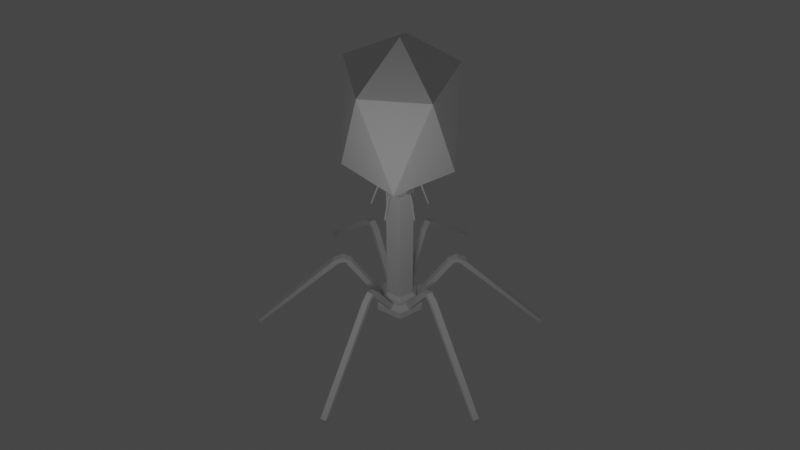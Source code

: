 # Source: Virion.blend  (saved by Blender 2.82.7; exported with 4.5.12 LTS)
import bpy
from mathutils import Matrix  # noqa: F401  (used for matrix-valued properties, if any)

bpy.ops.wm.read_factory_settings(use_empty=True)
scene = bpy.context.scene
scene.name = 'Scene'

# ---- collections
col_collection = bpy.data.collections.new('Collection'); scene.collection.children.link(col_collection)

# ---- world
world_world = bpy.data.worlds.new('World'); scene.world = world_world
world_world.use_nodes = True; world_world.node_tree.nodes.clear()
_N = world_world.node_tree.nodes; _L = world_world.node_tree.links
n0 = _N.new('ShaderNodeOutputWorld'); n0.name = 'World Output'; n0.location = (300, 300)
n1 = _N.new('ShaderNodeBackground'); n1.name = 'Background'; n1.location = (10, 300)
n1.inputs[0].default_value = (0.05088, 0.05088, 0.05088, 1.0)
_L.new(n1.outputs[0], n0.inputs[0])
n0.is_active_output = True
world_world.color = (0.05088, 0.05088, 0.05088)
world_world.use_sun_shadow = False
world_world.sun_shadow_jitter_overblur = 0.0

# ---- cameras
cam_camera_001 = bpy.data.cameras.new('Camera.001')

# ---- lights
light_point = bpy.data.lights.new('Point', 'POINT')
light_point.transmission_factor = 0.0
light_point.energy = 33.8
light_point.shadow_soft_size = 0.25
light_point.shadow_maximum_resolution = 0.006
light_point.use_absolute_resolution = True

# ---- meshes
me_icosphere = bpy.data.meshes.new('Icosphere')
me_icosphere.from_pydata([(0.0, 0.0, -1.0), (0.7236, -0.5257, -0.4472), (-0.2764, -0.8506, -0.4472), (-0.8944, 0.0, -0.4472), (-0.2764, 0.8506, -0.4472), (0.7236, 0.5257, -0.4472), (0.2764, -0.8506, 1.158), (-0.7236, -0.5257, 1.158), (-0.7236, 0.5257, 1.158), (0.2764, 0.8506, 1.158), (0.8944, 0.0, 1.158), (0.0, 0.0, 1.711), (-0.1449, -0.1449, -1.152), (-0.1449, -0.1449, -0.8622), (-0.1449, 0.1449, -1.152), (-0.1449, 0.1449, -0.8622), (0.1449, -0.1449, -1.152), (0.1449, -0.1449, -0.8622), (0.1449, 0.1449, -1.152), (0.1449, 0.1449, -0.8622), (-0.2625, -2.416e-09, -1.139), (-0.2733, -2.37e-09, -1.14), (-0.2837, -2.232e-09, -1.143), (-0.2932, -2.009e-09, -1.149), (-0.3016, -1.709e-09, -1.155), (-0.3085, -1.342e-09, -1.164), (-0.3136, -9.246e-10, -1.173), (-0.3167, -4.714e-10, -1.184), (-0.3178, -1.341e-15, -1.195), (-0.3167, 4.714e-10, -1.205), (-0.3136, 9.246e-10, -1.216), (-0.3085, 1.342e-09, -1.225), (-0.3016, 1.709e-09, -1.234), (-0.2932, 2.009e-09, -1.24), (-0.2837, 2.232e-09, -1.246), (-0.2733, 2.37e-09, -1.249), (-0.2625, 2.416e-09, -1.25), (-0.2517, 2.37e-09, -1.249), (-0.2414, 2.232e-09, -1.246), (-0.2318, 2.009e-09, -1.24), (-0.2234, 1.709e-09, -1.234), (-0.2165, 1.342e-09, -1.225), (-0.2114, 9.246e-10, -1.216), (-0.2083, 4.714e-10, -1.205), (-0.2072, -3.491e-15, -1.195), (-0.2083, -4.714e-10, -1.184), (-0.2114, -9.246e-10, -1.173), (-0.2165, -1.342e-09, -1.164), (-0.2234, -1.709e-09, -1.155), (-0.2318, -2.009e-09, -1.149), (-0.2414, -2.232e-09, -1.143), (-0.2517, -2.37e-09, -1.14), (0.0, 0.2469, -3.403), (0.0, 0.2469, -1.093), (0.2139, 0.1235, -3.403), (0.2139, 0.1235, -1.093), (0.2139, -0.1235, -3.403), (0.2139, -0.1235, -1.093), (-2.159e-08, -0.2469, -3.403), (-2.159e-08, -0.2469, -1.093), (-0.2139, -0.1235, -3.403), (-0.2139, -0.1235, -1.093), (-0.2139, 0.1235, -3.403), (-0.2139, 0.1235, -1.093), (0.0, 0.3114, -3.461), (0.2697, 0.1557, -3.461), (0.2697, -0.1557, -3.461), (-2.723e-08, -0.3114, -3.461), (-0.2697, -0.1557, -3.461), (-0.2697, 0.1557, -3.461), (0.0, 0.3114, -3.555), (0.2697, 0.1557, -3.555), (0.2697, -0.1557, -3.555), (-2.723e-08, -0.3114, -3.555), (-0.2697, -0.1557, -3.555), (-0.2697, 0.1557, -3.555), (-1.17e-08, 0.4336, -3.598), (0.3755, 0.2168, -3.598), (0.3755, -0.2168, -3.598), (-4.96e-08, -0.4336, -3.598), (-0.3755, -0.2168, -3.598), (-0.3755, 0.2168, -3.598), (2.084e-08, 0.4336, -3.735), (0.3755, 0.2168, -3.735), (0.3755, -0.2168, -3.735), (-1.707e-08, -0.4336, -3.735), (-0.3755, -0.2168, -3.735), (-0.3755, 0.2168, -3.735), (1.106e-08, 0.2302, -3.793), (0.1994, 0.1151, -3.793), (0.1994, -0.1151, -3.793), (-9.06e-09, -0.2302, -3.793), (-0.1994, -0.1151, -3.793), (-0.1994, 0.1151, -3.793), (-0.7982, 0.052, -2.722), (-0.2651, 0.052, -3.592), (-0.7982, -0.04756, -2.722), (-0.2651, -0.04756, -3.592), (-0.8924, 0.052, -2.754), (-0.3594, 0.052, -3.624), (-0.8924, -0.04756, -2.754), (-0.3594, -0.04756, -3.624), (-0.9452, 0.052, -2.644), (-0.9452, -0.04756, -2.644), (-0.9475, 0.052, -2.749), (-0.9475, -0.04756, -2.749), (-1.094, 0.052, -2.721), (-1.094, -0.04756, -2.721), (-1.011, 0.052, -2.776), (-1.011, -0.04756, -2.776), (-2.469, 0.052, -4.226), (-2.469, -0.04756, -4.226), (-2.387, 0.052, -4.226), (-2.387, -0.04756, -4.226), (-2.443, 0.01992, -4.352), (-2.443, -0.01549, -4.352), (-2.413, 0.01992, -4.352), (-2.413, -0.01549, -4.352), (-1.094, 0.052, -2.721), (-0.3541, 0.7172, -2.722), (-0.08753, 0.2556, -3.592), (-0.4403, 0.6674, -2.722), (-0.1738, 0.2058, -3.592), (-0.4012, 0.7988, -2.754), (-0.1347, 0.3372, -3.624), (-0.4874, 0.7491, -2.754), (-0.2209, 0.2874, -3.624), (-0.4276, 0.8446, -2.644), (-0.5138, 0.7948, -2.644), (-0.4287, 0.8466, -2.749), (-0.515, 0.7968, -2.749), (-0.5019, 0.9734, -2.721), (-0.5881, 0.9236, -2.721), (-0.4606, 0.9018, -2.776), (-0.5469, 0.8521, -2.776), (-1.19, 2.165, -4.226), (-1.276, 2.115, -4.226), (-1.148, 2.093, -4.226), (-1.235, 2.043, -4.226), (-1.204, 2.125, -4.352), (-1.235, 2.108, -4.352), (-1.189, 2.1, -4.352), (-1.22, 2.082, -4.352), (-0.5019, 0.9734, -2.721), (0.4441, 0.6652, -2.722), (0.1776, 0.2036, -3.592), (0.3579, 0.715, -2.722), (0.09138, 0.2534, -3.592), (0.4912, 0.7468, -2.754), (0.2247, 0.2852, -3.624), (0.405, 0.7966, -2.754), (0.1385, 0.335, -3.624), (0.5176, 0.7926, -2.644), (0.4314, 0.8424, -2.644), (0.5188, 0.7946, -2.749), (0.4326, 0.8444, -2.749), (0.592, 0.9214, -2.721), (0.5058, 0.9711, -2.721), (0.5507, 0.8498, -2.776), (0.4645, 0.8996, -2.776), (1.28, 2.113, -4.226), (1.193, 2.162, -4.226), (1.238, 2.041, -4.226), (1.152, 2.091, -4.226), (1.239, 2.106, -4.352), (1.208, 2.123, -4.352), (1.224, 2.08, -4.352), (1.193, 2.098, -4.352), (0.592, 0.9214, -2.721), (0.7982, -0.052, -2.722), (0.2651, -0.052, -3.592), (0.7982, 0.04756, -2.722), (0.2651, 0.04756, -3.592), (0.8924, -0.052, -2.754), (0.3594, -0.052, -3.624), (0.8924, 0.04756, -2.754), (0.3594, 0.04756, -3.624), (0.9452, -0.052, -2.644), (0.9452, 0.04756, -2.644), (0.9475, -0.052, -2.749), (0.9475, 0.04756, -2.749), (1.094, -0.052, -2.721), (1.094, 0.04756, -2.721), (1.011, -0.052, -2.776), (1.011, 0.04756, -2.776), (2.469, -0.052, -4.226), (2.469, 0.04756, -4.226), (2.387, -0.052, -4.226), (2.387, 0.04756, -4.226), (2.443, -0.01992, -4.352), (2.443, 0.01549, -4.352), (2.413, -0.01992, -4.352), (2.413, 0.01549, -4.352), (1.094, -0.052, -2.721), (0.3541, -0.7172, -2.722), (0.08753, -0.2556, -3.592), (0.4403, -0.6674, -2.722), (0.1738, -0.2058, -3.592), (0.4012, -0.7988, -2.754), (0.1347, -0.3372, -3.624), (0.4874, -0.7491, -2.754), (0.2209, -0.2874, -3.624), (0.4276, -0.8446, -2.644), (0.5138, -0.7948, -2.644), (0.4287, -0.8466, -2.749), (0.515, -0.7968, -2.749), (0.5019, -0.9734, -2.721), (0.5881, -0.9236, -2.721), (0.4606, -0.9018, -2.776), (0.5469, -0.8521, -2.776), (1.19, -2.165, -4.226), (1.276, -2.115, -4.226), (1.148, -2.093, -4.226), (1.235, -2.043, -4.226), (1.204, -2.125, -4.352), (1.235, -2.108, -4.352), (1.189, -2.1, -4.352), (1.22, -2.082, -4.352), (0.5019, -0.9734, -2.721), (-0.4441, -0.6652, -2.722), (-0.1776, -0.2036, -3.592), (-0.3579, -0.715, -2.722), (-0.09138, -0.2534, -3.592), (-0.4912, -0.7468, -2.754), (-0.2247, -0.2852, -3.624), (-0.405, -0.7966, -2.754), (-0.1385, -0.335, -3.624), (-0.5176, -0.7926, -2.644), (-0.4314, -0.8424, -2.644), (-0.5188, -0.7946, -2.749), (-0.4326, -0.8444, -2.749), (-0.592, -0.9214, -2.721), (-0.5058, -0.9711, -2.721), (-0.5507, -0.8498, -2.776), (-0.4645, -0.8996, -2.776), (-1.28, -2.113, -4.226), (-1.193, -2.162, -4.226), (-1.238, -2.041, -4.226), (-1.152, -2.091, -4.226), (-1.239, -2.106, -4.352), (-1.208, -2.123, -4.352), (-1.224, -2.08, -4.352), (-1.193, -2.098, -4.352), (-0.592, -0.9214, -2.721), (-0.2618, 0.01492, -1.023), (-0.1665, 0.01492, -1.123), (-0.2618, -0.01049, -1.023), (-0.1665, -0.01049, -1.123), (-0.2858, 0.01492, -1.031), (-0.1906, 0.01492, -1.131), (-0.2858, -0.01049, -1.031), (-0.1906, -0.01049, -1.131), (-0.2993, 0.01492, -1.003), (-0.2993, -0.01049, -1.003), (-0.2999, 0.01492, -1.03), (-0.2999, -0.01049, -1.03), (-0.3373, 0.01492, -1.023), (-0.3373, -0.01049, -1.023), (-0.3162, 0.01492, -1.037), (-0.3162, -0.01049, -1.037), (-0.4556, 0.01492, -1.422), (-0.4556, -0.01049, -1.422), (-0.4345, 0.01492, -1.422), (-0.4345, -0.01049, -1.422), (-0.4488, 0.006737, -1.454), (-0.4488, -0.002301, -1.454), (-0.4413, 0.006737, -1.454), (-0.4413, -0.002301, -1.454), (-0.3373, 0.01492, -1.023), (-0.118, 0.2342, -1.023), (-0.07033, 0.1517, -1.123), (-0.14, 0.2215, -1.023), (-0.09234, 0.139, -1.123), (-0.13, 0.255, -1.031), (-0.08236, 0.1725, -1.131), (-0.152, 0.2423, -1.031), (-0.1044, 0.1598, -1.131), (-0.1367, 0.2667, -1.003), (-0.1587, 0.254, -1.003), (-0.137, 0.2672, -1.03), (-0.159, 0.2545, -1.03), (-0.1557, 0.2996, -1.023), (-0.1777, 0.2868, -1.023), (-0.1452, 0.2813, -1.037), (-0.1672, 0.2686, -1.037), (-0.2149, 0.402, -1.422), (-0.2369, 0.3893, -1.422), (-0.2043, 0.3838, -1.422), (-0.2263, 0.3711, -1.422), (-0.2186, 0.392, -1.454), (-0.2264, 0.3875, -1.454), (-0.2148, 0.3855, -1.454), (-0.2226, 0.381, -1.454), (-0.1557, 0.2996, -1.023), (0.1438, 0.2193, -1.023), (0.09618, 0.1367, -1.123), (0.1218, 0.232, -1.023), (0.07417, 0.1494, -1.123), (0.1558, 0.2401, -1.031), (0.1082, 0.1576, -1.131), (0.1338, 0.2528, -1.031), (0.0862, 0.1703, -1.131), (0.1626, 0.2518, -1.003), (0.1406, 0.2645, -1.003), (0.1629, 0.2523, -1.03), (0.1409, 0.265, -1.03), (0.1816, 0.2846, -1.023), (0.1596, 0.2973, -1.023), (0.171, 0.2664, -1.037), (0.149, 0.2791, -1.037), (0.2407, 0.3871, -1.422), (0.2187, 0.3998, -1.422), (0.2302, 0.3688, -1.422), (0.2082, 0.3815, -1.422), (0.2302, 0.3853, -1.454), (0.2224, 0.3898, -1.454), (0.2265, 0.3788, -1.454), (0.2187, 0.3833, -1.454), (0.1816, 0.2846, -1.023), (0.2618, -0.01492, -1.023), (0.1665, -0.01492, -1.123), (0.2618, 0.01049, -1.023), (0.1665, 0.01049, -1.123), (0.2858, -0.01492, -1.031), (0.1906, -0.01492, -1.131), (0.2858, 0.01049, -1.031), (0.1906, 0.01049, -1.131), (0.2993, -0.01492, -1.003), (0.2993, 0.01049, -1.003), (0.2999, -0.01492, -1.03), (0.2999, 0.01049, -1.03), (0.3373, -0.01492, -1.023), (0.3373, 0.01049, -1.023), (0.3162, -0.01492, -1.037), (0.3162, 0.01049, -1.037), (0.4556, -0.01492, -1.422), (0.4556, 0.01049, -1.422), (0.4345, -0.01492, -1.422), (0.4345, 0.01049, -1.422), (0.4488, -0.006737, -1.454), (0.4488, 0.002301, -1.454), (0.4413, -0.006737, -1.454), (0.4413, 0.002301, -1.454), (0.3373, -0.01492, -1.023), (0.118, -0.2342, -1.023), (0.07033, -0.1517, -1.123), (0.14, -0.2215, -1.023), (0.09234, -0.139, -1.123), (0.13, -0.255, -1.031), (0.08236, -0.1725, -1.131), (0.152, -0.2423, -1.031), (0.1044, -0.1598, -1.131), (0.1367, -0.2667, -1.003), (0.1587, -0.254, -1.003), (0.137, -0.2672, -1.03), (0.159, -0.2545, -1.03), (0.1557, -0.2996, -1.023), (0.1777, -0.2868, -1.023), (0.1452, -0.2813, -1.037), (0.1672, -0.2686, -1.037), (0.2149, -0.402, -1.422), (0.2369, -0.3893, -1.422), (0.2043, -0.3838, -1.422), (0.2263, -0.3711, -1.422), (0.2186, -0.392, -1.454), (0.2264, -0.3875, -1.454), (0.2148, -0.3855, -1.454), (0.2226, -0.381, -1.454), (0.1557, -0.2996, -1.023), (-0.1438, -0.2193, -1.023), (-0.09618, -0.1367, -1.123), (-0.1218, -0.232, -1.023), (-0.07417, -0.1494, -1.123), (-0.1558, -0.2401, -1.031), (-0.1082, -0.1576, -1.131), (-0.1338, -0.2528, -1.031), (-0.0862, -0.1703, -1.131), (-0.1626, -0.2518, -1.003), (-0.1406, -0.2645, -1.003), (-0.1629, -0.2523, -1.03), (-0.1409, -0.265, -1.03), (-0.1816, -0.2846, -1.023), (-0.1596, -0.2973, -1.023), (-0.171, -0.2664, -1.037), (-0.149, -0.2791, -1.037), (-0.2407, -0.3871, -1.422), (-0.2187, -0.3998, -1.422), (-0.2302, -0.3688, -1.422), (-0.2082, -0.3815, -1.422), (-0.2302, -0.3853, -1.454), (-0.2224, -0.3898, -1.454), (-0.2265, -0.3788, -1.454), (-0.2187, -0.3833, -1.454), (-0.1816, -0.2846, -1.023)], [(21, 20), (22, 21), (23, 22), (24, 23), (25, 24), (26, 25), (27, 26), (28, 27), (29, 28), (30, 29), (31, 30), (32, 31), (33, 32), (34, 33), (35, 34), (36, 35), (37, 36), (38, 37), (39, 38), (40, 39), (41, 40), (42, 41), (43, 42), (44, 43), (45, 44), (46, 45), (47, 46), (48, 47), (49, 48), (50, 49), (51, 50), (20, 51), (106, 118), (131, 143), (156, 168), (181, 193), (206, 218), (231, 243), (256, 268), (281, 293), (306, 318), (331, 343), (356, 368), (381, 393)], [(0, 1, 2), (1, 0, 5), (0, 2, 3), (0, 3, 4), (0, 4, 5), (1, 5, 10), (2, 1, 6), (3, 2, 7), (4, 3, 8), (5, 4, 9), (1, 10, 6), (2, 6, 7), (3, 7, 8), (4, 8, 9), (5, 9, 10), (6, 10, 11), (7, 6, 11), (8, 7, 11), (9, 8, 11), (10, 9, 11), (12, 13, 15, 14), (14, 15, 19, 18), (18, 19, 17, 16), (16, 17, 13, 12), (14, 18, 16, 12), (19, 15, 13, 17), (52, 53, 55, 54), (54, 55, 57, 56), (56, 57, 59, 58), (58, 59, 61, 60), (55, 53, 63, 61, 59, 57), (60, 61, 63, 62), (62, 63, 53, 52), (62, 52, 64, 69), (69, 64, 70, 75), (58, 60, 68, 67), (54, 56, 66, 65), (60, 62, 69, 68), (52, 54, 65, 64), (56, 58, 67, 66), (74, 75, 81, 80), (67, 68, 74, 73), (65, 66, 72, 71), (68, 69, 75, 74), (66, 67, 73, 72), (64, 65, 71, 70), (81, 76, 82, 87), (72, 73, 79, 78), (70, 71, 77, 76), (75, 70, 76, 81), (73, 74, 80, 79), (71, 72, 78, 77), (86, 87, 93, 92), (79, 80, 86, 85), (77, 78, 84, 83), (80, 81, 87, 86), (78, 79, 85, 84), (76, 77, 83, 82), (88, 89, 90, 91, 92, 93), (84, 85, 91, 90), (82, 83, 89, 88), (87, 82, 88, 93), (85, 86, 92, 91), (83, 84, 90, 89), (94, 95, 97, 96), (96, 97, 101, 100), (100, 101, 99, 98), (98, 99, 95, 94), (98, 94, 102, 104), (101, 97, 95, 99), (104, 102, 106, 108), (96, 100, 105, 103), (94, 96, 103, 102), (100, 98, 104, 105), (107, 109, 113, 111), (103, 105, 109, 107), (105, 104, 108, 109), (102, 103, 107, 106), (113, 112, 116, 117), (109, 108, 112, 113), (106, 107, 111, 110), (108, 106, 110, 112), (115, 117, 116, 114), (110, 111, 115, 114), (112, 110, 114, 116), (111, 113, 117, 115), (119, 120, 122, 121), (121, 122, 126, 125), (125, 126, 124, 123), (123, 124, 120, 119), (123, 119, 127, 129), (126, 122, 120, 124), (129, 127, 131, 133), (121, 125, 130, 128), (119, 121, 128, 127), (125, 123, 129, 130), (132, 134, 138, 136), (128, 130, 134, 132), (130, 129, 133, 134), (127, 128, 132, 131), (138, 137, 141, 142), (134, 133, 137, 138), (131, 132, 136, 135), (133, 131, 135, 137), (140, 142, 141, 139), (135, 136, 140, 139), (137, 135, 139, 141), (136, 138, 142, 140), (144, 145, 147, 146), (146, 147, 151, 150), (150, 151, 149, 148), (148, 149, 145, 144), (148, 144, 152, 154), (151, 147, 145, 149), (154, 152, 156, 158), (146, 150, 155, 153), (144, 146, 153, 152), (150, 148, 154, 155), (157, 159, 163, 161), (153, 155, 159, 157), (155, 154, 158, 159), (152, 153, 157, 156), (163, 162, 166, 167), (159, 158, 162, 163), (156, 157, 161, 160), (158, 156, 160, 162), (165, 167, 166, 164), (160, 161, 165, 164), (162, 160, 164, 166), (161, 163, 167, 165), (169, 170, 172, 171), (171, 172, 176, 175), (175, 176, 174, 173), (173, 174, 170, 169), (173, 169, 177, 179), (176, 172, 170, 174), (179, 177, 181, 183), (171, 175, 180, 178), (169, 171, 178, 177), (175, 173, 179, 180), (182, 184, 188, 186), (178, 180, 184, 182), (180, 179, 183, 184), (177, 178, 182, 181), (188, 187, 191, 192), (184, 183, 187, 188), (181, 182, 186, 185), (183, 181, 185, 187), (190, 192, 191, 189), (185, 186, 190, 189), (187, 185, 189, 191), (186, 188, 192, 190), (194, 195, 197, 196), (196, 197, 201, 200), (200, 201, 199, 198), (198, 199, 195, 194), (198, 194, 202, 204), (201, 197, 195, 199), (204, 202, 206, 208), (196, 200, 205, 203), (194, 196, 203, 202), (200, 198, 204, 205), (207, 209, 213, 211), (203, 205, 209, 207), (205, 204, 208, 209), (202, 203, 207, 206), (213, 212, 216, 217), (209, 208, 212, 213), (206, 207, 211, 210), (208, 206, 210, 212), (215, 217, 216, 214), (210, 211, 215, 214), (212, 210, 214, 216), (211, 213, 217, 215), (219, 220, 222, 221), (221, 222, 226, 225), (225, 226, 224, 223), (223, 224, 220, 219), (223, 219, 227, 229), (226, 222, 220, 224), (229, 227, 231, 233), (221, 225, 230, 228), (219, 221, 228, 227), (225, 223, 229, 230), (232, 234, 238, 236), (228, 230, 234, 232), (230, 229, 233, 234), (227, 228, 232, 231), (238, 237, 241, 242), (234, 233, 237, 238), (231, 232, 236, 235), (233, 231, 235, 237), (240, 242, 241, 239), (235, 236, 240, 239), (237, 235, 239, 241), (236, 238, 242, 240), (244, 245, 247, 246), (246, 247, 251, 250), (250, 251, 249, 248), (248, 249, 245, 244), (248, 244, 252, 254), (251, 247, 245, 249), (254, 252, 256, 258), (246, 250, 255, 253), (244, 246, 253, 252), (250, 248, 254, 255), (257, 259, 263, 261), (253, 255, 259, 257), (255, 254, 258, 259), (252, 253, 257, 256), (263, 262, 266, 267), (259, 258, 262, 263), (256, 257, 261, 260), (258, 256, 260, 262), (265, 267, 266, 264), (260, 261, 265, 264), (262, 260, 264, 266), (261, 263, 267, 265), (269, 270, 272, 271), (271, 272, 276, 275), (275, 276, 274, 273), (273, 274, 270, 269), (273, 269, 277, 279), (276, 272, 270, 274), (279, 277, 281, 283), (271, 275, 280, 278), (269, 271, 278, 277), (275, 273, 279, 280), (282, 284, 288, 286), (278, 280, 284, 282), (280, 279, 283, 284), (277, 278, 282, 281), (288, 287, 291, 292), (284, 283, 287, 288), (281, 282, 286, 285), (283, 281, 285, 287), (290, 292, 291, 289), (285, 286, 290, 289), (287, 285, 289, 291), (286, 288, 292, 290), (294, 295, 297, 296), (296, 297, 301, 300), (300, 301, 299, 298), (298, 299, 295, 294), (298, 294, 302, 304), (301, 297, 295, 299), (304, 302, 306, 308), (296, 300, 305, 303), (294, 296, 303, 302), (300, 298, 304, 305), (307, 309, 313, 311), (303, 305, 309, 307), (305, 304, 308, 309), (302, 303, 307, 306), (313, 312, 316, 317), (309, 308, 312, 313), (306, 307, 311, 310), (308, 306, 310, 312), (315, 317, 316, 314), (310, 311, 315, 314), (312, 310, 314, 316), (311, 313, 317, 315), (319, 320, 322, 321), (321, 322, 326, 325), (325, 326, 324, 323), (323, 324, 320, 319), (323, 319, 327, 329), (326, 322, 320, 324), (329, 327, 331, 333), (321, 325, 330, 328), (319, 321, 328, 327), (325, 323, 329, 330), (332, 334, 338, 336), (328, 330, 334, 332), (330, 329, 333, 334), (327, 328, 332, 331), (338, 337, 341, 342), (334, 333, 337, 338), (331, 332, 336, 335), (333, 331, 335, 337), (340, 342, 341, 339), (335, 336, 340, 339), (337, 335, 339, 341), (336, 338, 342, 340), (344, 345, 347, 346), (346, 347, 351, 350), (350, 351, 349, 348), (348, 349, 345, 344), (348, 344, 352, 354), (351, 347, 345, 349), (354, 352, 356, 358), (346, 350, 355, 353), (344, 346, 353, 352), (350, 348, 354, 355), (357, 359, 363, 361), (353, 355, 359, 357), (355, 354, 358, 359), (352, 353, 357, 356), (363, 362, 366, 367), (359, 358, 362, 363), (356, 357, 361, 360), (358, 356, 360, 362), (365, 367, 366, 364), (360, 361, 365, 364), (362, 360, 364, 366), (361, 363, 367, 365), (369, 370, 372, 371), (371, 372, 376, 375), (375, 376, 374, 373), (373, 374, 370, 369), (373, 369, 377, 379), (376, 372, 370, 374), (379, 377, 381, 383), (371, 375, 380, 378), (369, 371, 378, 377), (375, 373, 379, 380), (382, 384, 388, 386), (378, 380, 384, 382), (380, 379, 383, 384), (377, 378, 382, 381), (388, 387, 391, 392), (384, 383, 387, 388), (381, 382, 386, 385), (383, 381, 385, 387), (390, 392, 391, 389), (385, 386, 390, 389), (387, 385, 389, 391), (386, 388, 392, 390)])
_uv = me_icosphere.uv_layers.new(name='UVMap')
_uv.uv.foreach_set('vector', [0.8182, 0.0, 0.7273, 0.1575, 0.9091, 0.1575, 0.7273, 0.1575, 0.6364, 0.0, 0.5455, 0.1575, 0.09091, 0.0, 0.0, 0.1575, 0.1818, 0.1575, 0.2727, 0.0, 0.1818, 0.1575, 0.3636, 0.1575, 0.4545, 0.0, 0.3636, 0.1575, 0.5455, 0.1575, 0.7273, 0.1575, 0.5455, 0.1575, 0.6364, 0.3149, 0.9091, 0.1575, 0.7273, 0.1575, 0.8182, 0.3149, 0.1818, 0.1575, 0.0, 0.1575, 0.09091, 0.3149, 0.3636, 0.1575, 0.1818, 0.1575, 0.2727, 0.3149, 0.5455, 0.1575, 0.3636, 0.1575, 0.4545, 0.3149, 0.7273, 0.1575, 0.6364, 0.3149, 0.8182, 0.3149, 0.9091, 0.1575, 0.8182, 0.3149, 1.0, 0.3149, 0.1818, 0.1575, 0.09091, 0.3149, 0.2727, 0.3149, 0.3636, 0.1575, 0.2727, 0.3149, 0.4545, 0.3149, 0.5455, 0.1575, 0.4545, 0.3149, 0.6364, 0.3149, 0.8182, 0.3149, 0.6364, 0.3149, 0.7273, 0.4724, 1.0, 0.3149, 0.8182, 0.3149, 0.9091, 0.4724, 0.2727, 0.3149, 0.09091, 0.3149, 0.1818, 0.4724, 0.4545, 0.3149, 0.2727, 0.3149, 0.3636, 0.4724, 0.6364, 0.3149, 0.4545, 0.3149, 0.5455, 0.4724, 0.375, 0.0, 0.625, 0.0, 0.625, 0.25, 0.375, 0.25, 0.375, 0.25, 0.625, 0.25, 0.625, 0.5, 0.375, 0.5, 0.375, 0.5, 0.625, 0.5, 0.625, 0.75, 0.375, 0.75, 0.375, 0.75, 0.625, 0.75, 0.625, 1.0, 0.375, 1.0, 0.125, 0.5, 0.375, 0.5, 0.375, 0.75, 0.125, 0.75, 0.625, 0.5, 0.875, 0.5, 0.875, 0.75, 0.625, 0.75, 1.0, 0.5, 1.0, 1.0, 0.8333, 1.0, 0.8333, 0.5, 0.8333, 0.5, 0.8333, 1.0, 0.6667, 1.0, 0.6667, 0.5, 0.6667, 0.5, 0.6667, 1.0, 0.5, 1.0, 0.5, 0.5, 0.5, 0.5, 0.5, 1.0, 0.3333, 1.0, 0.3333, 0.5, 0.4578, 0.37, 0.25, 0.49, 0.04215, 0.37, 0.04215, 0.13, 0.25, 0.01, 0.4578, 0.13, 0.3333, 0.5, 0.3333, 1.0, 0.1667, 1.0, 0.1667, 0.5, 0.1667, 0.5, 0.1667, 1.0, -8.941e-08, 1.0, -8.941e-08, 0.5, 0.1667, 0.5, -8.941e-08, 0.5, -8.941e-08, 0.5, 0.1667, 0.5, 0.1667, 0.5, -8.941e-08, 0.5, -8.941e-08, 0.5, 0.1667, 0.5, 0.5, 0.5, 0.3333, 0.5, 0.3333, 0.5, 0.5, 0.5, 0.8333, 0.5, 0.6667, 0.5, 0.6667, 0.5, 0.8333, 0.5, 0.3333, 0.5, 0.1667, 0.5, 0.1667, 0.5, 0.3333, 0.5, 1.0, 0.5, 0.8333, 0.5, 0.8333, 0.5, 1.0, 0.5, 0.6667, 0.5, 0.5, 0.5, 0.5, 0.5, 0.6667, 0.5, 0.3333, 0.5, 0.1667, 0.5, 0.1667, 0.5, 0.3333, 0.5, 0.5, 0.5, 0.3333, 0.5, 0.3333, 0.5, 0.5, 0.5, 0.8333, 0.5, 0.6667, 0.5, 0.6667, 0.5, 0.8333, 0.5, 0.3333, 0.5, 0.1667, 0.5, 0.1667, 0.5, 0.3333, 0.5, 0.6667, 0.5, 0.5, 0.5, 0.5, 0.5, 0.6667, 0.5, 1.0, 0.5, 0.8333, 0.5, 0.8333, 0.5, 1.0, 0.5, 0.1667, 0.5, -8.941e-08, 0.5, -8.941e-08, 0.5, 0.1667, 0.5, 0.6667, 0.5, 0.5, 0.5, 0.5, 0.5, 0.6667, 0.5, 1.0, 0.5, 0.8333, 0.5, 0.8333, 0.5, 1.0, 0.5, 0.1667, 0.5, -8.941e-08, 0.5, -8.941e-08, 0.5, 0.1667, 0.5, 0.5, 0.5, 0.3333, 0.5, 0.3333, 0.5, 0.5, 0.5, 0.8333, 0.5, 0.6667, 0.5, 0.6667, 0.5, 0.8333, 0.5, 0.3333, 0.5, 0.1667, 0.5, 0.1667, 0.5, 0.3333, 0.5, 0.5, 0.5, 0.3333, 0.5, 0.3333, 0.5, 0.5, 0.5, 0.8333, 0.5, 0.6667, 0.5, 0.6667, 0.5, 0.8333, 0.5, 0.3333, 0.5, 0.1667, 0.5, 0.1667, 0.5, 0.3333, 0.5, 0.6667, 0.5, 0.5, 0.5, 0.5, 0.5, 0.6667, 0.5, 1.0, 0.5, 0.8333, 0.5, 0.8333, 0.5, 1.0, 0.5, 0.75, 0.49, 0.9578, 0.37, 0.9578, 0.13, 0.75, 0.01, 0.5422, 0.13, 0.5422, 0.37, 0.6667, 0.5, 0.5, 0.5, 0.5, 0.5, 0.6667, 0.5, 1.0, 0.5, 0.8333, 0.5, 0.8333, 0.5, 1.0, 0.5, 0.1667, 0.5, -8.941e-08, 0.5, -8.941e-08, 0.5, 0.1667, 0.5, 0.5, 0.5, 0.3333, 0.5, 0.3333, 0.5, 0.5, 0.5, 0.8333, 0.5, 0.6667, 0.5, 0.6667, 0.5, 0.8333, 0.5, 0.375, 0.0, 0.625, 0.0, 0.625, 0.25, 0.375, 0.25, 0.375, 0.25, 0.625, 0.25, 0.625, 0.5, 0.375, 0.5, 0.375, 0.5, 0.625, 0.5, 0.625, 0.75, 0.375, 0.75, 0.375, 0.75, 0.625, 0.75, 0.625, 1.0, 0.375, 1.0, 0.375, 0.75, 0.375, 1.0, 0.375, 1.0, 0.375, 0.75, 0.625, 0.5, 0.875, 0.5, 0.875, 0.75, 0.625, 0.75, 0.375, 0.75, 0.375, 1.0, 0.375, 1.0, 0.375, 0.75, 0.375, 0.25, 0.375, 0.5, 0.375, 0.5, 0.375, 0.25, 0.375, 0.0, 0.375, 0.25, 0.375, 0.25, 0.375, 0.0, 0.375, 0.5, 0.375, 0.75, 0.375, 0.75, 0.375, 0.5, 0.375, 0.25, 0.375, 0.5, 0.375, 0.5, 0.375, 0.25, 0.375, 0.25, 0.375, 0.5, 0.375, 0.5, 0.375, 0.25, 0.375, 0.5, 0.375, 0.75, 0.375, 0.75, 0.375, 0.5, 0.375, 0.0, 0.375, 0.25, 0.375, 0.25, 0.375, 0.0, 0.375, 0.5, 0.375, 0.75, 0.375, 0.75, 0.375, 0.5, 0.375, 0.5, 0.375, 0.75, 0.375, 0.75, 0.375, 0.5, 0.375, 0.0, 0.375, 0.25, 0.375, 0.25, 0.375, 0.0, 0.375, 0.75, 0.375, 1.0, 0.375, 1.0, 0.375, 0.75, 0.125, 0.5, 0.375, 0.5, 0.375, 0.75, 0.125, 0.75, 0.375, 0.0, 0.375, 0.25, 0.375, 0.25, 0.375, 0.0, 0.375, 0.75, 0.375, 1.0, 0.375, 1.0, 0.375, 0.75, 0.375, 0.25, 0.375, 0.5, 0.375, 0.5, 0.375, 0.25, 0.375, 0.0, 0.625, 0.0, 0.625, 0.25, 0.375, 0.25, 0.375, 0.25, 0.625, 0.25, 0.625, 0.5, 0.375, 0.5, 0.375, 0.5, 0.625, 0.5, 0.625, 0.75, 0.375, 0.75, 0.375, 0.75, 0.625, 0.75, 0.625, 1.0, 0.375, 1.0, 0.375, 0.75, 0.375, 1.0, 0.375, 1.0, 0.375, 0.75, 0.625, 0.5, 0.875, 0.5, 0.875, 0.75, 0.625, 0.75, 0.375, 0.75, 0.375, 1.0, 0.375, 1.0, 0.375, 0.75, 0.375, 0.25, 0.375, 0.5, 0.375, 0.5, 0.375, 0.25, 0.375, 0.0, 0.375, 0.25, 0.375, 0.25, 0.375, 0.0, 0.375, 0.5, 0.375, 0.75, 0.375, 0.75, 0.375, 0.5, 0.375, 0.25, 0.375, 0.5, 0.375, 0.5, 0.375, 0.25, 0.375, 0.25, 0.375, 0.5, 0.375, 0.5, 0.375, 0.25, 0.375, 0.5, 0.375, 0.75, 0.375, 0.75, 0.375, 0.5, 0.375, 0.0, 0.375, 0.25, 0.375, 0.25, 0.375, 0.0, 0.375, 0.5, 0.375, 0.75, 0.375, 0.75, 0.375, 0.5, 0.375, 0.5, 0.375, 0.75, 0.375, 0.75, 0.375, 0.5, 0.375, 0.0, 0.375, 0.25, 0.375, 0.25, 0.375, 0.0, 0.375, 0.75, 0.375, 1.0, 0.375, 1.0, 0.375, 0.75, 0.125, 0.5, 0.375, 0.5, 0.375, 0.75, 0.125, 0.75, 0.375, 0.0, 0.375, 0.25, 0.375, 0.25, 0.375, 0.0, 0.375, 0.75, 0.375, 1.0, 0.375, 1.0, 0.375, 0.75, 0.375, 0.25, 0.375, 0.5, 0.375, 0.5, 0.375, 0.25, 0.375, 0.0, 0.625, 0.0, 0.625, 0.25, 0.375, 0.25, 0.375, 0.25, 0.625, 0.25, 0.625, 0.5, 0.375, 0.5, 0.375, 0.5, 0.625, 0.5, 0.625, 0.75, 0.375, 0.75, 0.375, 0.75, 0.625, 0.75, 0.625, 1.0, 0.375, 1.0, 0.375, 0.75, 0.375, 1.0, 0.375, 1.0, 0.375, 0.75, 0.625, 0.5, 0.875, 0.5, 0.875, 0.75, 0.625, 0.75, 0.375, 0.75, 0.375, 1.0, 0.375, 1.0, 0.375, 0.75, 0.375, 0.25, 0.375, 0.5, 0.375, 0.5, 0.375, 0.25, 0.375, 0.0, 0.375, 0.25, 0.375, 0.25, 0.375, 0.0, 0.375, 0.5, 0.375, 0.75, 0.375, 0.75, 0.375, 0.5, 0.375, 0.25, 0.375, 0.5, 0.375, 0.5, 0.375, 0.25, 0.375, 0.25, 0.375, 0.5, 0.375, 0.5, 0.375, 0.25, 0.375, 0.5, 0.375, 0.75, 0.375, 0.75, 0.375, 0.5, 0.375, 0.0, 0.375, 0.25, 0.375, 0.25, 0.375, 0.0, 0.375, 0.5, 0.375, 0.75, 0.375, 0.75, 0.375, 0.5, 0.375, 0.5, 0.375, 0.75, 0.375, 0.75, 0.375, 0.5, 0.375, 0.0, 0.375, 0.25, 0.375, 0.25, 0.375, 0.0, 0.375, 0.75, 0.375, 1.0, 0.375, 1.0, 0.375, 0.75, 0.125, 0.5, 0.375, 0.5, 0.375, 0.75, 0.125, 0.75, 0.375, 0.0, 0.375, 0.25, 0.375, 0.25, 0.375, 0.0, 0.375, 0.75, 0.375, 1.0, 0.375, 1.0, 0.375, 0.75, 0.375, 0.25, 0.375, 0.5, 0.375, 0.5, 0.375, 0.25, 0.375, 0.0, 0.625, 0.0, 0.625, 0.25, 0.375, 0.25, 0.375, 0.25, 0.625, 0.25, 0.625, 0.5, 0.375, 0.5, 0.375, 0.5, 0.625, 0.5, 0.625, 0.75, 0.375, 0.75, 0.375, 0.75, 0.625, 0.75, 0.625, 1.0, 0.375, 1.0, 0.375, 0.75, 0.375, 1.0, 0.375, 1.0, 0.375, 0.75, 0.625, 0.5, 0.875, 0.5, 0.875, 0.75, 0.625, 0.75, 0.375, 0.75, 0.375, 1.0, 0.375, 1.0, 0.375, 0.75, 0.375, 0.25, 0.375, 0.5, 0.375, 0.5, 0.375, 0.25, 0.375, 0.0, 0.375, 0.25, 0.375, 0.25, 0.375, 0.0, 0.375, 0.5, 0.375, 0.75, 0.375, 0.75, 0.375, 0.5, 0.375, 0.25, 0.375, 0.5, 0.375, 0.5, 0.375, 0.25, 0.375, 0.25, 0.375, 0.5, 0.375, 0.5, 0.375, 0.25, 0.375, 0.5, 0.375, 0.75, 0.375, 0.75, 0.375, 0.5, 0.375, 0.0, 0.375, 0.25, 0.375, 0.25, 0.375, 0.0, 0.375, 0.5, 0.375, 0.75, 0.375, 0.75, 0.375, 0.5, 0.375, 0.5, 0.375, 0.75, 0.375, 0.75, 0.375, 0.5, 0.375, 0.0, 0.375, 0.25, 0.375, 0.25, 0.375, 0.0, 0.375, 0.75, 0.375, 1.0, 0.375, 1.0, 0.375, 0.75, 0.125, 0.5, 0.375, 0.5, 0.375, 0.75, 0.125, 0.75, 0.375, 0.0, 0.375, 0.25, 0.375, 0.25, 0.375, 0.0, 0.375, 0.75, 0.375, 1.0, 0.375, 1.0, 0.375, 0.75, 0.375, 0.25, 0.375, 0.5, 0.375, 0.5, 0.375, 0.25, 0.375, 0.0, 0.625, 0.0, 0.625, 0.25, 0.375, 0.25, 0.375, 0.25, 0.625, 0.25, 0.625, 0.5, 0.375, 0.5, 0.375, 0.5, 0.625, 0.5, 0.625, 0.75, 0.375, 0.75, 0.375, 0.75, 0.625, 0.75, 0.625, 1.0, 0.375, 1.0, 0.375, 0.75, 0.375, 1.0, 0.375, 1.0, 0.375, 0.75, 0.625, 0.5, 0.875, 0.5, 0.875, 0.75, 0.625, 0.75, 0.375, 0.75, 0.375, 1.0, 0.375, 1.0, 0.375, 0.75, 0.375, 0.25, 0.375, 0.5, 0.375, 0.5, 0.375, 0.25, 0.375, 0.0, 0.375, 0.25, 0.375, 0.25, 0.375, 0.0, 0.375, 0.5, 0.375, 0.75, 0.375, 0.75, 0.375, 0.5, 0.375, 0.25, 0.375, 0.5, 0.375, 0.5, 0.375, 0.25, 0.375, 0.25, 0.375, 0.5, 0.375, 0.5, 0.375, 0.25, 0.375, 0.5, 0.375, 0.75, 0.375, 0.75, 0.375, 0.5, 0.375, 0.0, 0.375, 0.25, 0.375, 0.25, 0.375, 0.0, 0.375, 0.5, 0.375, 0.75, 0.375, 0.75, 0.375, 0.5, 0.375, 0.5, 0.375, 0.75, 0.375, 0.75, 0.375, 0.5, 0.375, 0.0, 0.375, 0.25, 0.375, 0.25, 0.375, 0.0, 0.375, 0.75, 0.375, 1.0, 0.375, 1.0, 0.375, 0.75, 0.125, 0.5, 0.375, 0.5, 0.375, 0.75, 0.125, 0.75, 0.375, 0.0, 0.375, 0.25, 0.375, 0.25, 0.375, 0.0, 0.375, 0.75, 0.375, 1.0, 0.375, 1.0, 0.375, 0.75, 0.375, 0.25, 0.375, 0.5, 0.375, 0.5, 0.375, 0.25, 0.375, 0.0, 0.625, 0.0, 0.625, 0.25, 0.375, 0.25, 0.375, 0.25, 0.625, 0.25, 0.625, 0.5, 0.375, 0.5, 0.375, 0.5, 0.625, 0.5, 0.625, 0.75, 0.375, 0.75, 0.375, 0.75, 0.625, 0.75, 0.625, 1.0, 0.375, 1.0, 0.375, 0.75, 0.375, 1.0, 0.375, 1.0, 0.375, 0.75, 0.625, 0.5, 0.875, 0.5, 0.875, 0.75, 0.625, 0.75, 0.375, 0.75, 0.375, 1.0, 0.375, 1.0, 0.375, 0.75, 0.375, 0.25, 0.375, 0.5, 0.375, 0.5, 0.375, 0.25, 0.375, 0.0, 0.375, 0.25, 0.375, 0.25, 0.375, 0.0, 0.375, 0.5, 0.375, 0.75, 0.375, 0.75, 0.375, 0.5, 0.375, 0.25, 0.375, 0.5, 0.375, 0.5, 0.375, 0.25, 0.375, 0.25, 0.375, 0.5, 0.375, 0.5, 0.375, 0.25, 0.375, 0.5, 0.375, 0.75, 0.375, 0.75, 0.375, 0.5, 0.375, 0.0, 0.375, 0.25, 0.375, 0.25, 0.375, 0.0, 0.375, 0.5, 0.375, 0.75, 0.375, 0.75, 0.375, 0.5, 0.375, 0.5, 0.375, 0.75, 0.375, 0.75, 0.375, 0.5, 0.375, 0.0, 0.375, 0.25, 0.375, 0.25, 0.375, 0.0, 0.375, 0.75, 0.375, 1.0, 0.375, 1.0, 0.375, 0.75, 0.125, 0.5, 0.375, 0.5, 0.375, 0.75, 0.125, 0.75, 0.375, 0.0, 0.375, 0.25, 0.375, 0.25, 0.375, 0.0, 0.375, 0.75, 0.375, 1.0, 0.375, 1.0, 0.375, 0.75, 0.375, 0.25, 0.375, 0.5, 0.375, 0.5, 0.375, 0.25, 0.375, 0.0, 0.625, 0.0, 0.625, 0.25, 0.375, 0.25, 0.375, 0.25, 0.625, 0.25, 0.625, 0.5, 0.375, 0.5, 0.375, 0.5, 0.625, 0.5, 0.625, 0.75, 0.375, 0.75, 0.375, 0.75, 0.625, 0.75, 0.625, 1.0, 0.375, 1.0, 0.375, 0.75, 0.375, 1.0, 0.375, 1.0, 0.375, 0.75, 0.625, 0.5, 0.875, 0.5, 0.875, 0.75, 0.625, 0.75, 0.375, 0.75, 0.375, 1.0, 0.375, 1.0, 0.375, 0.75, 0.375, 0.25, 0.375, 0.5, 0.375, 0.5, 0.375, 0.25, 0.375, 0.0, 0.375, 0.25, 0.375, 0.25, 0.375, 0.0, 0.375, 0.5, 0.375, 0.75, 0.375, 0.75, 0.375, 0.5, 0.375, 0.25, 0.375, 0.5, 0.375, 0.5, 0.375, 0.25, 0.375, 0.25, 0.375, 0.5, 0.375, 0.5, 0.375, 0.25, 0.375, 0.5, 0.375, 0.75, 0.375, 0.75, 0.375, 0.5, 0.375, 0.0, 0.375, 0.25, 0.375, 0.25, 0.375, 0.0, 0.375, 0.5, 0.375, 0.75, 0.375, 0.75, 0.375, 0.5, 0.375, 0.5, 0.375, 0.75, 0.375, 0.75, 0.375, 0.5, 0.375, 0.0, 0.375, 0.25, 0.375, 0.25, 0.375, 0.0, 0.375, 0.75, 0.375, 1.0, 0.375, 1.0, 0.375, 0.75, 0.125, 0.5, 0.375, 0.5, 0.375, 0.75, 0.125, 0.75, 0.375, 0.0, 0.375, 0.25, 0.375, 0.25, 0.375, 0.0, 0.375, 0.75, 0.375, 1.0, 0.375, 1.0, 0.375, 0.75, 0.375, 0.25, 0.375, 0.5, 0.375, 0.5, 0.375, 0.25, 0.375, 0.0, 0.625, 0.0, 0.625, 0.25, 0.375, 0.25, 0.375, 0.25, 0.625, 0.25, 0.625, 0.5, 0.375, 0.5, 0.375, 0.5, 0.625, 0.5, 0.625, 0.75, 0.375, 0.75, 0.375, 0.75, 0.625, 0.75, 0.625, 1.0, 0.375, 1.0, 0.375, 0.75, 0.375, 1.0, 0.375, 1.0, 0.375, 0.75, 0.625, 0.5, 0.875, 0.5, 0.875, 0.75, 0.625, 0.75, 0.375, 0.75, 0.375, 1.0, 0.375, 1.0, 0.375, 0.75, 0.375, 0.25, 0.375, 0.5, 0.375, 0.5, 0.375, 0.25, 0.375, 0.0, 0.375, 0.25, 0.375, 0.25, 0.375, 0.0, 0.375, 0.5, 0.375, 0.75, 0.375, 0.75, 0.375, 0.5, 0.375, 0.25, 0.375, 0.5, 0.375, 0.5, 0.375, 0.25, 0.375, 0.25, 0.375, 0.5, 0.375, 0.5, 0.375, 0.25, 0.375, 0.5, 0.375, 0.75, 0.375, 0.75, 0.375, 0.5, 0.375, 0.0, 0.375, 0.25, 0.375, 0.25, 0.375, 0.0, 0.375, 0.5, 0.375, 0.75, 0.375, 0.75, 0.375, 0.5, 0.375, 0.5, 0.375, 0.75, 0.375, 0.75, 0.375, 0.5, 0.375, 0.0, 0.375, 0.25, 0.375, 0.25, 0.375, 0.0, 0.375, 0.75, 0.375, 1.0, 0.375, 1.0, 0.375, 0.75, 0.125, 0.5, 0.375, 0.5, 0.375, 0.75, 0.125, 0.75, 0.375, 0.0, 0.375, 0.25, 0.375, 0.25, 0.375, 0.0, 0.375, 0.75, 0.375, 1.0, 0.375, 1.0, 0.375, 0.75, 0.375, 0.25, 0.375, 0.5, 0.375, 0.5, 0.375, 0.25, 0.375, 0.0, 0.625, 0.0, 0.625, 0.25, 0.375, 0.25, 0.375, 0.25, 0.625, 0.25, 0.625, 0.5, 0.375, 0.5, 0.375, 0.5, 0.625, 0.5, 0.625, 0.75, 0.375, 0.75, 0.375, 0.75, 0.625, 0.75, 0.625, 1.0, 0.375, 1.0, 0.375, 0.75, 0.375, 1.0, 0.375, 1.0, 0.375, 0.75, 0.625, 0.5, 0.875, 0.5, 0.875, 0.75, 0.625, 0.75, 0.375, 0.75, 0.375, 1.0, 0.375, 1.0, 0.375, 0.75, 0.375, 0.25, 0.375, 0.5, 0.375, 0.5, 0.375, 0.25, 0.375, 0.0, 0.375, 0.25, 0.375, 0.25, 0.375, 0.0, 0.375, 0.5, 0.375, 0.75, 0.375, 0.75, 0.375, 0.5, 0.375, 0.25, 0.375, 0.5, 0.375, 0.5, 0.375, 0.25, 0.375, 0.25, 0.375, 0.5, 0.375, 0.5, 0.375, 0.25, 0.375, 0.5, 0.375, 0.75, 0.375, 0.75, 0.375, 0.5, 0.375, 0.0, 0.375, 0.25, 0.375, 0.25, 0.375, 0.0, 0.375, 0.5, 0.375, 0.75, 0.375, 0.75, 0.375, 0.5, 0.375, 0.5, 0.375, 0.75, 0.375, 0.75, 0.375, 0.5, 0.375, 0.0, 0.375, 0.25, 0.375, 0.25, 0.375, 0.0, 0.375, 0.75, 0.375, 1.0, 0.375, 1.0, 0.375, 0.75, 0.125, 0.5, 0.375, 0.5, 0.375, 0.75, 0.125, 0.75, 0.375, 0.0, 0.375, 0.25, 0.375, 0.25, 0.375, 0.0, 0.375, 0.75, 0.375, 1.0, 0.375, 1.0, 0.375, 0.75, 0.375, 0.25, 0.375, 0.5, 0.375, 0.5, 0.375, 0.25, 0.375, 0.0, 0.625, 0.0, 0.625, 0.25, 0.375, 0.25, 0.375, 0.25, 0.625, 0.25, 0.625, 0.5, 0.375, 0.5, 0.375, 0.5, 0.625, 0.5, 0.625, 0.75, 0.375, 0.75, 0.375, 0.75, 0.625, 0.75, 0.625, 1.0, 0.375, 1.0, 0.375, 0.75, 0.375, 1.0, 0.375, 1.0, 0.375, 0.75, 0.625, 0.5, 0.875, 0.5, 0.875, 0.75, 0.625, 0.75, 0.375, 0.75, 0.375, 1.0, 0.375, 1.0, 0.375, 0.75, 0.375, 0.25, 0.375, 0.5, 0.375, 0.5, 0.375, 0.25, 0.375, 0.0, 0.375, 0.25, 0.375, 0.25, 0.375, 0.0, 0.375, 0.5, 0.375, 0.75, 0.375, 0.75, 0.375, 0.5, 0.375, 0.25, 0.375, 0.5, 0.375, 0.5, 0.375, 0.25, 0.375, 0.25, 0.375, 0.5, 0.375, 0.5, 0.375, 0.25, 0.375, 0.5, 0.375, 0.75, 0.375, 0.75, 0.375, 0.5, 0.375, 0.0, 0.375, 0.25, 0.375, 0.25, 0.375, 0.0, 0.375, 0.5, 0.375, 0.75, 0.375, 0.75, 0.375, 0.5, 0.375, 0.5, 0.375, 0.75, 0.375, 0.75, 0.375, 0.5, 0.375, 0.0, 0.375, 0.25, 0.375, 0.25, 0.375, 0.0, 0.375, 0.75, 0.375, 1.0, 0.375, 1.0, 0.375, 0.75, 0.125, 0.5, 0.375, 0.5, 0.375, 0.75, 0.125, 0.75, 0.375, 0.0, 0.375, 0.25, 0.375, 0.25, 0.375, 0.0, 0.375, 0.75, 0.375, 1.0, 0.375, 1.0, 0.375, 0.75, 0.375, 0.25, 0.375, 0.5, 0.375, 0.5, 0.375, 0.25, 0.375, 0.0, 0.625, 0.0, 0.625, 0.25, 0.375, 0.25, 0.375, 0.25, 0.625, 0.25, 0.625, 0.5, 0.375, 0.5, 0.375, 0.5, 0.625, 0.5, 0.625, 0.75, 0.375, 0.75, 0.375, 0.75, 0.625, 0.75, 0.625, 1.0, 0.375, 1.0, 0.375, 0.75, 0.375, 1.0, 0.375, 1.0, 0.375, 0.75, 0.625, 0.5, 0.875, 0.5, 0.875, 0.75, 0.625, 0.75, 0.375, 0.75, 0.375, 1.0, 0.375, 1.0, 0.375, 0.75, 0.375, 0.25, 0.375, 0.5, 0.375, 0.5, 0.375, 0.25, 0.375, 0.0, 0.375, 0.25, 0.375, 0.25, 0.375, 0.0, 0.375, 0.5, 0.375, 0.75, 0.375, 0.75, 0.375, 0.5, 0.375, 0.25, 0.375, 0.5, 0.375, 0.5, 0.375, 0.25, 0.375, 0.25, 0.375, 0.5, 0.375, 0.5, 0.375, 0.25, 0.375, 0.5, 0.375, 0.75, 0.375, 0.75, 0.375, 0.5, 0.375, 0.0, 0.375, 0.25, 0.375, 0.25, 0.375, 0.0, 0.375, 0.5, 0.375, 0.75, 0.375, 0.75, 0.375, 0.5, 0.375, 0.5, 0.375, 0.75, 0.375, 0.75, 0.375, 0.5, 0.375, 0.0, 0.375, 0.25, 0.375, 0.25, 0.375, 0.0, 0.375, 0.75, 0.375, 1.0, 0.375, 1.0, 0.375, 0.75, 0.125, 0.5, 0.375, 0.5, 0.375, 0.75, 0.125, 0.75, 0.375, 0.0, 0.375, 0.25, 0.375, 0.25, 0.375, 0.0, 0.375, 0.75, 0.375, 1.0, 0.375, 1.0, 0.375, 0.75, 0.375, 0.25, 0.375, 0.5, 0.375, 0.5, 0.375, 0.25, 0.375, 0.0, 0.625, 0.0, 0.625, 0.25, 0.375, 0.25, 0.375, 0.25, 0.625, 0.25, 0.625, 0.5, 0.375, 0.5, 0.375, 0.5, 0.625, 0.5, 0.625, 0.75, 0.375, 0.75, 0.375, 0.75, 0.625, 0.75, 0.625, 1.0, 0.375, 1.0, 0.375, 0.75, 0.375, 1.0, 0.375, 1.0, 0.375, 0.75, 0.625, 0.5, 0.875, 0.5, 0.875, 0.75, 0.625, 0.75, 0.375, 0.75, 0.375, 1.0, 0.375, 1.0, 0.375, 0.75, 0.375, 0.25, 0.375, 0.5, 0.375, 0.5, 0.375, 0.25, 0.375, 0.0, 0.375, 0.25, 0.375, 0.25, 0.375, 0.0, 0.375, 0.5, 0.375, 0.75, 0.375, 0.75, 0.375, 0.5, 0.375, 0.25, 0.375, 0.5, 0.375, 0.5, 0.375, 0.25, 0.375, 0.25, 0.375, 0.5, 0.375, 0.5, 0.375, 0.25, 0.375, 0.5, 0.375, 0.75, 0.375, 0.75, 0.375, 0.5, 0.375, 0.0, 0.375, 0.25, 0.375, 0.25, 0.375, 0.0, 0.375, 0.5, 0.375, 0.75, 0.375, 0.75, 0.375, 0.5, 0.375, 0.5, 0.375, 0.75, 0.375, 0.75, 0.375, 0.5, 0.375, 0.0, 0.375, 0.25, 0.375, 0.25, 0.375, 0.0, 0.375, 0.75, 0.375, 1.0, 0.375, 1.0, 0.375, 0.75, 0.125, 0.5, 0.375, 0.5, 0.375, 0.75, 0.125, 0.75, 0.375, 0.0, 0.375, 0.25, 0.375, 0.25, 0.375, 0.0, 0.375, 0.75, 0.375, 1.0, 0.375, 1.0, 0.375, 0.75, 0.375, 0.25, 0.375, 0.5, 0.375, 0.5, 0.375, 0.25])
me_icosphere.use_remesh_fix_poles = True
me_icosphere.use_remesh_preserve_attributes = False
me_icosphere.use_mirror_vertex_groups = False
me_icosphere.update()
arm_armature_001 = bpy.data.armatures.new('Armature.001')  # bones are not reproduced

# ---- objects
ob_icosphere = bpy.data.objects.new('Icosphere', me_icosphere)
ob_camera = bpy.data.objects.new('Camera', cam_camera_001)
ob_point = bpy.data.objects.new('Point', light_point)
ob_armature_001 = bpy.data.objects.new('Armature.001', arm_armature_001)

# ---- transforms, parenting, visibility, modifiers, constraints
ob_icosphere.parent = ob_armature_001
ob_icosphere.location = (0.0, 0.0, 1.612)
ob_icosphere.scale = (0.6117, 0.6117, 0.6117)
ob_icosphere.lineart.crease_threshold = 0.0
_vg = ob_icosphere.vertex_groups.new(name='Bone.003')
for _i, _w in zip([12, 13, 14, 15, 16, 17, 18, 19, 20, 21, 22, 23, 24, 25, 26, 27, 28, 29, 30, 31, 32, 33, 34, 35, 36, 37, 38, 39, 40, 41, 42, 43, 44, 45, 46, 47, 48, 49, 50, 51, 52, 53, 54, 55, 56, 57, 58, 59, 60, 61, 62, 63, 64, 65, 66, 67, 68, 69, 70, 71, 72, 73, 74, 75, 76, 77, 78, 79, 80, 81, 82, 83, 84, 85, 86, 87, 268, 269, 270, 271, 272, 273, 274, 275, 276, 277, 278, 279, 280, 281, 282, 283, 284, 285, 286, 287, 288, 289, 290, 291, 292, 293, 294, 295, 296, 297, 298, 299, 300, 301, 302, 303, 304, 305, 306, 307, 308, 309, 310, 311, 312, 313, 314, 315, 316, 317, 318, 343, 344, 345, 346, 347, 348, 349, 350, 351, 352, 353, 354, 355, 356, 357, 358, 359, 360, 361, 362, 363, 364, 365, 366, 367, 368, 369, 370, 371, 372, 373, 374, 375, 376, 377, 378, 379, 380, 381, 382, 383, 384, 385, 386, 387, 388, 389, 390, 391, 392, 393], [1.0, 1.0, 1.0, 1.0, 1.0, 1.0, 1.0, 1.0, 1.0, 1.0, 1.0, 1.0, 1.0, 1.0, 1.0, 1.0, 1.0, 1.0, 1.0, 1.0, 1.0, 1.0, 1.0, 1.0, 1.0, 1.0, 1.0, 1.0, 1.0, 1.0, 1.0, 1.0, 1.0, 1.0, 1.0, 1.0, 1.0, 1.0, 1.0, 1.0, 0.918, 0.918, 0.918, 0.918, 0.918, 0.918, 0.918, 0.918, 0.918, 0.918, 0.918, 0.918, 0.499, 0.499, 0.499, 0.499, 0.499, 0.499, 0.2077, 0.2076, 0.2077, 0.2076, 0.2077, 0.2076, 0.09666, 0.09647, 0.09666, 0.09647, 0.09666, 0.09647, 0.03743, 0.03652, 0.03743, 0.03652, 0.03743, 0.03652, 1.0, 0.8893, 0.9109, 0.8894, 0.9126, 0.8872, 0.9089, 0.8871, 0.9095, 0.8851, 0.8851, 0.8844, 0.8847, 0.8819, 0.8819, 0.8811, 0.8811, 0.8167, 0.8168, 0.8179, 0.8179, 0.8169, 0.8168, 0.817, 0.817, 1.0, 0.8697, 0.8924, 0.8697, 0.8907, 0.8675, 0.8894, 0.8674, 0.8888, 0.8655, 0.8655, 0.8648, 0.8651, 0.8624, 0.8624, 0.8616, 0.8616, 0.7986, 0.7987, 0.7998, 0.7998, 0.7988, 0.7987, 0.7989, 0.7989, 1.0, 1.0, 0.8893, 0.9109, 0.8894, 0.9126, 0.8872, 0.9089, 0.8871, 0.9095, 0.8851, 0.8851, 0.8844, 0.8847, 0.8819, 0.8819, 0.8811, 0.8811, 0.8167, 0.8168, 0.8179, 0.8179, 0.8169, 0.8168, 0.817, 0.817, 1.0, 0.8697, 0.8924, 0.8697, 0.8907, 0.8675, 0.8894, 0.8674, 0.8888, 0.8655, 0.8655, 0.8648, 0.8651, 0.8624, 0.8624, 0.8616, 0.8616, 0.7986, 0.7987, 0.7998, 0.7998, 0.7988, 0.7987, 0.7989, 0.7989, 1.0]): _vg.add([_i], _w, 'REPLACE')
_vg = ob_icosphere.vertex_groups.new(name='Bone')
for _i, _w in zip([60, 62, 67, 68, 69, 73, 74, 75, 79, 80, 81, 85, 86, 87, 88, 90, 91, 92, 93, 94, 95, 96, 97, 98, 99, 100, 101, 102, 103, 104, 105, 106, 107, 108, 109, 110, 111, 112, 113, 114, 115, 116, 117, 119, 120, 121, 122, 124, 126, 219, 220, 221, 222, 224, 226, 244, 245, 246, 247, 248, 249, 250, 251, 252, 253, 254, 255, 256, 257, 258, 259, 260, 261, 262, 263, 264, 265, 266, 267, 285, 286, 287, 288, 289, 290, 291, 292], [0.01091, 0.01299, 0.005801, 0.2174, 0.23, 0.0511, 0.4799, 0.2212, 0.03658, 0.4203, 0.3972, 0.05625, 0.6323, 0.2035, 0.03047, 0.01218, 0.1172, 0.5377, 0.1483, 0.6085, 0.002205, 0.6329, 0.004454, 0.6442, 0.03602, 0.7593, 0.03243, 0.7573, 0.7743, 0.7844, 0.8256, 0.9133, 0.9161, 0.9172, 0.9216, 0.08682, 0.08695, 0.1078, 0.1084, 0.03903, 0.01895, 0.05068, 0.04425, 0.009825, 0.3801, 0.009929, 0.5536, 0.4344, 0.5388, 0.01162, 0.5797, 0.004782, 0.4049, 0.5004, 0.3987, 0.3033, 0.3033, 0.3033, 0.3033, 0.3033, 0.3033, 0.3033, 0.3033, 0.3033, 0.3033, 0.3033, 0.3033, 0.3033, 0.3033, 0.3033, 0.3033, 0.3034, 0.3032, 0.3033, 0.3033, 0.3034, 0.3034, 0.3034, 0.3034, 0.02198, 0.02228, 0.02159, 0.02171, 0.02186, 0.02187, 0.02183, 0.02184]): _vg.add([_i], _w, 'REPLACE')
_vg = ob_icosphere.vertex_groups.new(name='Bone.001')
for _i, _w in zip([94, 96, 98, 100, 102, 103, 104, 105, 106, 107, 108, 109, 118, 244, 245, 246, 247, 248, 249, 250, 251, 252, 253, 254, 255, 256, 257, 258, 259, 260, 261, 262, 263, 264, 265, 266, 267, 285, 286, 287, 288, 289, 290, 291, 292], [0.3213, 0.3011, 0.3071, 0.2008, 0.1802, 0.1634, 0.1747, 0.1385, 0.05383, 0.05179, 0.05707, 0.05361, 1.0, 0.3033, 0.3033, 0.3033, 0.3033, 0.3033, 0.3033, 0.3033, 0.3033, 0.3033, 0.3033, 0.3033, 0.3033, 0.3033, 0.3033, 0.3033, 0.3033, 0.3034, 0.3032, 0.3033, 0.3033, 0.3034, 0.3034, 0.3034, 0.3034, 0.02198, 0.02228, 0.02159, 0.02171, 0.02186, 0.02187, 0.02183, 0.02184]): _vg.add([_i], _w, 'REPLACE')
_vg = ob_icosphere.vertex_groups.new(name='Bone.002')
for _i, _w in zip([110, 111, 112, 113, 114, 115, 116, 117], [0.8765, 0.8765, 0.8556, 0.855, 0.9386, 0.9525, 0.9307, 0.9356]): _vg.add([_i], _w, 'REPLACE')
_vg = ob_icosphere.vertex_groups.new(name='Bone.004')
_vg.add([0, 1, 2, 3, 4, 5, 6, 7, 8, 9, 10, 11], 1.0, 'REPLACE')
_vg = ob_icosphere.vertex_groups.new(name='Bone.006')
for _i, _w in zip([58, 60, 66, 67, 68, 72, 73, 74, 75, 78, 79, 80, 84, 85, 86, 89, 90, 91, 92, 93, 94, 95, 96, 97, 99, 101, 194, 195, 196, 197, 199, 201, 219, 220, 221, 222, 223, 224, 225, 226, 227, 228, 229, 230, 231, 232, 233, 234, 235, 236, 237, 238, 239, 240, 241, 242, 244, 245, 246, 247, 248, 249, 250, 251, 252, 253, 254, 255, 256, 257, 258, 259, 260, 261, 262, 263, 264, 265, 266, 267, 369, 370, 371, 372, 373, 374, 375, 376, 377, 378, 379, 380, 381, 382, 383, 384, 385, 386, 387, 388, 389, 390, 391, 392], [0.01143, 0.01334, 0.007856, 0.2193, 0.2312, 0.05332, 0.4839, 0.2236, 0.0004839, 0.04738, 0.4308, 0.4032, 0.06833, 0.6565, 0.217, 0.02144, 0.1594, 0.6251, 0.196, 0.03913, 0.009825, 0.3801, 0.009929, 0.5536, 0.4344, 0.5388, 0.01162, 0.5797, 0.004781, 0.4049, 0.5004, 0.3987, 0.6085, 0.002205, 0.6329, 0.004454, 0.6442, 0.03602, 0.7593, 0.03243, 0.7573, 0.7743, 0.7844, 0.8256, 0.9133, 0.9161, 0.9172, 0.9216, 0.08682, 0.08695, 0.1078, 0.1084, 0.03903, 0.01895, 0.05068, 0.04425, 0.1967, 0.1967, 0.1967, 0.1967, 0.1967, 0.1967, 0.1967, 0.1967, 0.1967, 0.1967, 0.1967, 0.1967, 0.1967, 0.1967, 0.1967, 0.1967, 0.1966, 0.1968, 0.1967, 0.1968, 0.1966, 0.1966, 0.1966, 0.1966, 0.02902, 0.01527, 0.02903, 0.01628, 0.03035, 0.01708, 0.03041, 0.01743, 0.03158, 0.0316, 0.032, 0.03183, 0.03348, 0.03347, 0.03395, 0.03394, 0.06116, 0.06096, 0.06075, 0.06067, 0.06112, 0.06117, 0.06108, 0.06109]): _vg.add([_i], _w, 'REPLACE')
_vg = ob_icosphere.vertex_groups.new(name='Bone.007')
for _i, _w in zip([219, 221, 223, 225, 227, 228, 229, 230, 231, 232, 233, 234, 243, 244, 245, 246, 247, 248, 249, 250, 251, 252, 253, 254, 255, 256, 257, 258, 259, 260, 261, 262, 263, 264, 265, 266, 267, 369, 370, 371, 372, 373, 374, 375, 376, 377, 378, 379, 380, 381, 382, 383, 384, 385, 386, 387, 388, 389, 390, 391, 392], [0.3213, 0.3011, 0.3071, 0.2008, 0.1802, 0.1634, 0.1747, 0.1385, 0.05383, 0.05179, 0.05707, 0.05361, 1.0, 0.1967, 0.1967, 0.1967, 0.1967, 0.1967, 0.1967, 0.1967, 0.1967, 0.1967, 0.1967, 0.1967, 0.1967, 0.1967, 0.1967, 0.1967, 0.1967, 0.1966, 0.1968, 0.1967, 0.1968, 0.1966, 0.1966, 0.1966, 0.1966, 0.02902, 0.01527, 0.02903, 0.01628, 0.03035, 0.01708, 0.03041, 0.01743, 0.03158, 0.0316, 0.032, 0.03183, 0.03348, 0.03347, 0.03395, 0.03394, 0.06116, 0.06096, 0.06075, 0.06067, 0.06112, 0.06117, 0.06108, 0.06109]): _vg.add([_i], _w, 'REPLACE')
_vg = ob_icosphere.vertex_groups.new(name='Bone.008')
for _i, _w in zip([235, 236, 237, 238, 239, 240, 241, 242], [0.8765, 0.8765, 0.8556, 0.855, 0.9386, 0.9525, 0.9307, 0.9356]): _vg.add([_i], _w, 'REPLACE')
_vg = ob_icosphere.vertex_groups.new(name='Bone.010')
for _i, _w in zip([56, 58, 65, 66, 67, 71, 72, 73, 77, 78, 79, 83, 84, 85, 88, 89, 90, 91, 92, 169, 170, 171, 172, 174, 176, 194, 195, 196, 197, 198, 199, 200, 201, 202, 203, 204, 205, 206, 207, 208, 209, 210, 211, 212, 213, 214, 215, 216, 217, 219, 220, 221, 222, 224, 226, 344, 345, 346, 347, 348, 349, 350, 351, 352, 353, 354, 355, 356, 357, 358, 359, 360, 361, 362, 363, 364, 365, 366, 367, 369, 371, 373, 375, 377, 378, 379, 380, 381, 382, 383, 384, 385, 386, 387, 388, 389, 390, 391, 392], [0.01091, 0.01299, 0.005801, 0.2174, 0.23, 0.0511, 0.4799, 0.2212, 0.03658, 0.4203, 0.3972, 0.05625, 0.6323, 0.2035, 0.01218, 0.1172, 0.5377, 0.1483, 0.03047, 0.01162, 0.5797, 0.004781, 0.4049, 0.5004, 0.3987, 0.6085, 0.002204, 0.6329, 0.004452, 0.6442, 0.03601, 0.7593, 0.03243, 0.7573, 0.7743, 0.7844, 0.8256, 0.9132, 0.916, 0.9171, 0.9215, 0.0817, 0.08181, 0.1028, 0.1033, 0.02754, 0.008772, 0.0374, 0.02653, 0.009825, 0.3801, 0.009929, 0.5536, 0.4344, 0.5388, 0.01715, 0.004065, 0.01711, 0.003013, 0.01844, 0.005265, 0.01852, 0.00492, 0.01972, 0.01974, 0.02014, 0.01997, 0.02165, 0.02165, 0.02213, 0.02213, 0.05568, 0.05548, 0.05526, 0.05519, 0.05564, 0.05569, 0.0556, 0.05561, 0.001254, 0.00126, 0.002114, 0.002155, 0.002916, 0.00293, 0.003187, 0.003079, 0.004145, 0.004142, 0.004452, 0.004448, 0.02908, 0.02938, 0.02871, 0.02882, 0.02897, 0.02898, 0.02894, 0.02895]): _vg.add([_i], _w, 'REPLACE')
_vg = ob_icosphere.vertex_groups.new(name='Bone.011')
for _i, _w in zip([194, 196, 198, 200, 202, 203, 204, 205, 206, 207, 208, 209, 218, 344, 345, 346, 347, 348, 349, 350, 351, 352, 353, 354, 355, 356, 357, 358, 359, 360, 361, 362, 363, 364, 365, 366, 367, 369, 371, 373, 375, 377, 378, 379, 380, 381, 382, 383, 384, 385, 386, 387, 388, 389, 390, 391, 392], [0.3213, 0.3011, 0.3071, 0.2008, 0.1802, 0.1634, 0.1747, 0.1385, 0.05382, 0.05178, 0.05706, 0.05361, 1.0, 0.01715, 0.004065, 0.01711, 0.003013, 0.01844, 0.005265, 0.01852, 0.00492, 0.01972, 0.01974, 0.02014, 0.01997, 0.02165, 0.02165, 0.02213, 0.02213, 0.05568, 0.05548, 0.05526, 0.05519, 0.05564, 0.05569, 0.0556, 0.05561, 0.001254, 0.00126, 0.002114, 0.002155, 0.002916, 0.00293, 0.003187, 0.003079, 0.004145, 0.004142, 0.004452, 0.004448, 0.02908, 0.02938, 0.02871, 0.02882, 0.02897, 0.02898, 0.02894, 0.02895]): _vg.add([_i], _w, 'REPLACE')
_vg = ob_icosphere.vertex_groups.new(name='Bone.012')
for _i, _w in zip([210, 211, 212, 213, 214, 215, 216, 217], [0.8835, 0.8835, 0.8625, 0.8619, 0.9465, 0.9594, 0.9403, 0.9477]): _vg.add([_i], _w, 'REPLACE')
_vg = ob_icosphere.vertex_groups.new(name='Bone.014')
for _i, _w in zip([54, 56, 64, 65, 66, 70, 71, 72, 73, 76, 77, 78, 82, 83, 84, 88, 89, 90, 91, 93, 144, 145, 146, 147, 149, 151, 169, 170, 171, 172, 173, 174, 175, 176, 177, 178, 179, 180, 181, 182, 183, 184, 185, 186, 187, 188, 189, 191, 192, 194, 195, 196, 197, 199, 201, 319, 320, 321, 322, 323, 324, 325, 326, 327, 328, 329, 330, 331, 332, 333, 334, 335, 336, 337, 338, 339, 340, 341, 342, 360, 361, 362, 363, 364, 365, 366, 367], [0.01143, 0.01334, 0.007856, 0.2193, 0.2312, 0.05332, 0.4839, 0.2236, 0.0004839, 0.04738, 0.4308, 0.4032, 0.06833, 0.6565, 0.217, 0.1594, 0.6251, 0.196, 0.03913, 0.02144, 0.01162, 0.5797, 0.004782, 0.4049, 0.5004, 0.3987, 0.6085, 0.002202, 0.6329, 0.00445, 0.6441, 0.03601, 0.7593, 0.03242, 0.7572, 0.7742, 0.7843, 0.8255, 0.913, 0.9159, 0.917, 0.9214, 0.07548, 0.07564, 0.09675, 0.09733, 0.01141, 0.01443, 0.01184, 0.009825, 0.3801, 0.009929, 0.5536, 0.4344, 0.5388, 0.3033, 0.3033, 0.3033, 0.3033, 0.3033, 0.3033, 0.3033, 0.3033, 0.3033, 0.3033, 0.3033, 0.3033, 0.3033, 0.3033, 0.3033, 0.3033, 0.3034, 0.3032, 0.3033, 0.3033, 0.3034, 0.3034, 0.3034, 0.3034, 0.02198, 0.02228, 0.02159, 0.02171, 0.02186, 0.02187, 0.02183, 0.02184]): _vg.add([_i], _w, 'REPLACE')
_vg = ob_icosphere.vertex_groups.new(name='Bone.015')
for _i, _w in zip([169, 171, 173, 175, 177, 178, 179, 180, 181, 182, 183, 184, 193, 319, 320, 321, 322, 323, 324, 325, 326, 327, 328, 329, 330, 331, 332, 333, 334, 335, 336, 337, 338, 339, 340, 341, 342, 360, 361, 362, 363, 364, 365, 366, 367], [0.3213, 0.301, 0.3071, 0.2008, 0.1802, 0.1634, 0.1747, 0.1385, 0.05382, 0.05177, 0.05706, 0.0536, 1.0, 0.3033, 0.3033, 0.3033, 0.3033, 0.3033, 0.3033, 0.3033, 0.3033, 0.3033, 0.3033, 0.3033, 0.3033, 0.3033, 0.3033, 0.3033, 0.3033, 0.3034, 0.3032, 0.3033, 0.3033, 0.3034, 0.3034, 0.3034, 0.3034, 0.02198, 0.02228, 0.02159, 0.02171, 0.02186, 0.02187, 0.02183, 0.02184]): _vg.add([_i], _w, 'REPLACE')
_vg = ob_icosphere.vertex_groups.new(name='Bone.016')
for _i, _w in zip([185, 186, 187, 188, 189, 190, 191, 192], [0.8921, 0.892, 0.8707, 0.8701, 0.9575, 0.9667, 0.956, 0.9578]): _vg.add([_i], _w, 'REPLACE')
_vg = ob_icosphere.vertex_groups.new(name='Bone.018')
for _i, _w in zip([52, 54, 64, 65, 69, 70, 71, 75, 76, 77, 81, 82, 83, 87, 88, 89, 90, 92, 93, 119, 120, 121, 122, 124, 126, 144, 145, 146, 147, 148, 149, 150, 151, 152, 153, 154, 155, 156, 157, 158, 159, 160, 161, 162, 163, 164, 165, 166, 167, 169, 170, 171, 172, 174, 176, 294, 295, 296, 297, 298, 299, 300, 301, 302, 303, 304, 305, 306, 307, 308, 309, 310, 311, 312, 313, 314, 315, 316, 317, 319, 320, 321, 322, 323, 324, 325, 326, 327, 328, 329, 330, 331, 332, 333, 334, 335, 336, 337, 338, 339, 340, 341, 342], [0.01091, 0.01299, 0.2174, 0.23, 0.0058, 0.4799, 0.2212, 0.0511, 0.4203, 0.3972, 0.03658, 0.6323, 0.2035, 0.05625, 0.5377, 0.1483, 0.03047, 0.01218, 0.1172, 0.01162, 0.5797, 0.004781, 0.4049, 0.5004, 0.3987, 0.6085, 0.002206, 0.6329, 0.004454, 0.6442, 0.03602, 0.7593, 0.03243, 0.7573, 0.7743, 0.7844, 0.8256, 0.9133, 0.9161, 0.9172, 0.9216, 0.08682, 0.08695, 0.1078, 0.1084, 0.03903, 0.01895, 0.05068, 0.04425, 0.009824, 0.3801, 0.009929, 0.5536, 0.4344, 0.5388, 0.02902, 0.01527, 0.02903, 0.01628, 0.03035, 0.01708, 0.03041, 0.01743, 0.03158, 0.0316, 0.032, 0.03183, 0.03348, 0.03347, 0.03395, 0.03394, 0.06116, 0.06096, 0.06075, 0.06067, 0.06112, 0.06117, 0.06108, 0.06109, 0.1967, 0.1967, 0.1967, 0.1967, 0.1967, 0.1967, 0.1967, 0.1967, 0.1967, 0.1967, 0.1967, 0.1967, 0.1967, 0.1967, 0.1967, 0.1967, 0.1966, 0.1968, 0.1967, 0.1968, 0.1966, 0.1966, 0.1966, 0.1966]): _vg.add([_i], _w, 'REPLACE')
_vg = ob_icosphere.vertex_groups.new(name='Bone.019')
for _i, _w in zip([144, 146, 148, 150, 152, 153, 154, 155, 156, 157, 158, 159, 168, 294, 295, 296, 297, 298, 299, 300, 301, 302, 303, 304, 305, 306, 307, 308, 309, 310, 311, 312, 313, 314, 315, 316, 317, 319, 320, 321, 322, 323, 324, 325, 326, 327, 328, 329, 330, 331, 332, 333, 334, 335, 336, 337, 338, 339, 340, 341, 342], [0.3213, 0.3011, 0.3071, 0.2008, 0.1802, 0.1634, 0.1747, 0.1385, 0.05383, 0.05179, 0.05707, 0.05361, 1.0, 0.02902, 0.01527, 0.02903, 0.01628, 0.03035, 0.01708, 0.03041, 0.01743, 0.03158, 0.0316, 0.032, 0.03183, 0.03348, 0.03347, 0.03395, 0.03394, 0.06116, 0.06096, 0.06075, 0.06067, 0.06112, 0.06117, 0.06108, 0.06109, 0.1967, 0.1967, 0.1967, 0.1967, 0.1967, 0.1967, 0.1967, 0.1967, 0.1967, 0.1967, 0.1967, 0.1967, 0.1967, 0.1967, 0.1967, 0.1967, 0.1966, 0.1968, 0.1967, 0.1968, 0.1966, 0.1966, 0.1966, 0.1966]): _vg.add([_i], _w, 'REPLACE')
_vg = ob_icosphere.vertex_groups.new(name='Bone.020')
for _i, _w in zip([160, 161, 162, 163, 164, 165, 166, 167], [0.8765, 0.8765, 0.8556, 0.855, 0.9386, 0.9525, 0.9307, 0.9356]): _vg.add([_i], _w, 'REPLACE')
_vg = ob_icosphere.vertex_groups.new(name='Bone.022')
for _i, _w in zip([52, 62, 64, 68, 69, 70, 71, 74, 75, 76, 80, 81, 82, 86, 87, 88, 89, 91, 92, 93, 94, 95, 96, 97, 99, 101, 119, 120, 121, 122, 123, 124, 125, 126, 127, 128, 129, 130, 131, 132, 133, 134, 135, 136, 137, 138, 139, 140, 141, 142, 144, 145, 146, 147, 149, 151, 269, 270, 271, 272, 273, 274, 275, 276, 277, 278, 279, 280, 281, 282, 283, 284, 285, 286, 287, 288, 289, 290, 291, 292, 294, 296, 298, 300, 302, 303, 304, 305, 306, 307, 308, 309, 310, 311, 312, 313, 314, 315, 316, 317], [0.01334, 0.01143, 0.2312, 0.007856, 0.2193, 0.2236, 0.0004839, 0.05332, 0.4839, 0.4032, 0.04738, 0.4308, 0.217, 0.06833, 0.6565, 0.196, 0.03913, 0.02144, 0.1594, 0.6251, 0.01162, 0.5797, 0.004782, 0.4049, 0.5004, 0.3987, 0.6085, 0.002206, 0.6329, 0.004454, 0.6442, 0.03602, 0.7593, 0.03243, 0.7573, 0.7743, 0.7844, 0.8256, 0.9133, 0.9161, 0.9172, 0.9216, 0.08682, 0.08695, 0.1078, 0.1084, 0.03903, 0.01895, 0.05068, 0.04425, 0.009825, 0.3801, 0.009929, 0.5536, 0.4344, 0.5388, 0.01715, 0.004064, 0.01711, 0.003013, 0.01844, 0.005265, 0.01852, 0.00492, 0.01971, 0.01974, 0.02014, 0.01997, 0.02165, 0.02164, 0.02213, 0.02213, 0.05568, 0.05548, 0.05526, 0.05519, 0.05564, 0.05569, 0.0556, 0.05561, 0.001253, 0.001259, 0.002114, 0.002154, 0.002915, 0.002929, 0.003186, 0.003078, 0.004144, 0.004141, 0.004451, 0.004447, 0.02908, 0.02938, 0.02871, 0.02882, 0.02897, 0.02898, 0.02894, 0.02895]): _vg.add([_i], _w, 'REPLACE')
_vg = ob_icosphere.vertex_groups.new(name='Bone.023')
for _i, _w in zip([119, 121, 123, 125, 127, 128, 129, 130, 131, 132, 133, 134, 143, 269, 270, 271, 272, 273, 274, 275, 276, 277, 278, 279, 280, 281, 282, 283, 284, 285, 286, 287, 288, 289, 290, 291, 292, 294, 296, 298, 300, 302, 303, 304, 305, 306, 307, 308, 309, 310, 311, 312, 313, 314, 315, 316, 317], [0.3213, 0.3011, 0.3071, 0.2008, 0.1802, 0.1634, 0.1747, 0.1385, 0.05383, 0.05179, 0.05707, 0.05361, 1.0, 0.01715, 0.004064, 0.01711, 0.003013, 0.01844, 0.005265, 0.01852, 0.00492, 0.01971, 0.01974, 0.02014, 0.01997, 0.02165, 0.02164, 0.02213, 0.02213, 0.05568, 0.05548, 0.05526, 0.05519, 0.05564, 0.05569, 0.0556, 0.05561, 0.001253, 0.001259, 0.002114, 0.002154, 0.002915, 0.002929, 0.003186, 0.003078, 0.004144, 0.004141, 0.004451, 0.004447, 0.02908, 0.02938, 0.02871, 0.02882, 0.02897, 0.02898, 0.02894, 0.02895]): _vg.add([_i], _w, 'REPLACE')
_vg = ob_icosphere.vertex_groups.new(name='Bone.024')
for _i, _w in zip([135, 136, 137, 138, 139, 140, 141, 142], [0.8765, 0.8765, 0.8556, 0.855, 0.9386, 0.9525, 0.9307, 0.9356]): _vg.add([_i], _w, 'REPLACE')
_m = ob_icosphere.modifiers.new('Armature', 'ARMATURE')
_m.object = ob_armature_001
ob_camera.location = (6.657, -3.843, 8.12)
ob_camera.rotation_euler = (0.7854, 3.091e-08, 1.047)
ob_camera.lineart.crease_threshold = 0.0
ob_point.location = (2.145, -1.534, 1.926)
ob_point.lineart.crease_threshold = 0.0
ob_armature_001.location = (0.0, 0.0, 0.0)
ob_armature_001.lineart.crease_threshold = 0.0

# ---- collection membership
col_collection.objects.link(ob_icosphere)
col_collection.objects.link(ob_camera)
col_collection.objects.link(ob_point)
col_collection.objects.link(ob_armature_001)

# ---- scene / render settings (as saved in the file)
scene.camera = ob_camera
scene.frame_start = 1; scene.frame_end = 250; scene.frame_set(1)
scene.render.engine = 'BLENDER_EEVEE_NEXT'
scene.render.film_transparent = True
scene.cycles.use_denoising = False
scene.cycles.samples = 128
scene.cycles.sampling_pattern = 'TABULATED_SOBOL'
scene.cycles.use_adaptive_sampling = False
scene.cycles.use_light_tree = False
scene.view_settings.view_transform = 'Filmic'
bpy.context.view_layer.update()

